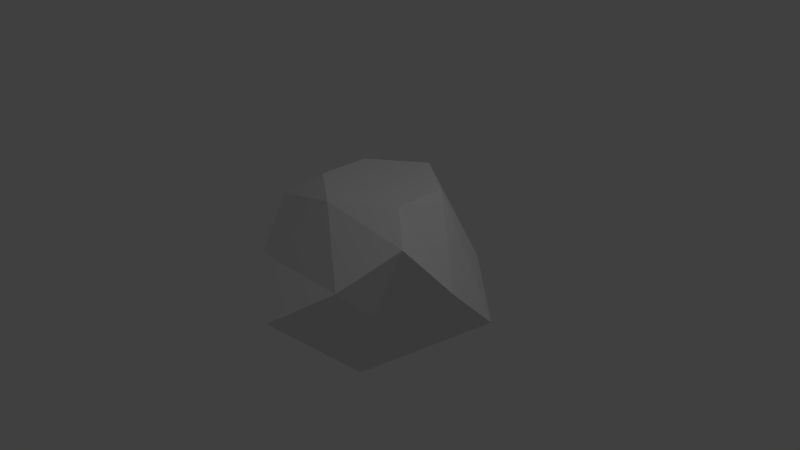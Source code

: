 # Source: floatingRock3.blend  (saved by Blender 2.76.0; exported with 4.5.12 LTS)
import bpy
from mathutils import Matrix  # noqa: F401  (used for matrix-valued properties, if any)

bpy.ops.wm.read_factory_settings(use_empty=True)
scene = bpy.context.scene
scene.name = 'Scene'

# ---- collections
col_collection_1 = bpy.data.collections.new('Collection 1'); scene.collection.children.link(col_collection_1)

# ---- world
world_world = bpy.data.worlds.new('World'); scene.world = world_world
world_world.color = (0.05088, 0.05088, 0.05088)
world_world.use_sun_shadow = False
world_world.sun_shadow_jitter_overblur = 0.0
world_world.cycles.sampling_method = 'MANUAL'
world_world.cycles.sample_map_resolution = 256

# ---- cameras
cam_camera = bpy.data.cameras.new('Camera')
cam_camera.clip_end = 100.0
cam_camera.lens = 35.0
cam_camera.sensor_width = 32.0
cam_camera.sensor_height = 18.0
cam_camera.ortho_scale = 7.314
cam_camera.dof.focus_distance = 0.0
cam_camera.dof.aperture_fstop = 128.0

# ---- lights
light_lamp = bpy.data.lights.new('Lamp', 'POINT')
light_lamp.transmission_factor = 0.0
light_lamp.cutoff_distance = 30.0
light_lamp.energy = 100.0
light_lamp.shadow_buffer_clip_start = 1.001
light_lamp.shadow_soft_size = 0.1
light_lamp.shadow_maximum_resolution = 0.006
light_lamp.use_absolute_resolution = True
light_lamp.cycles.use_multiple_importance_sampling = False

# ---- meshes
me_cube_001 = bpy.data.meshes.new('Cube.001')
me_cube_001.from_pydata([(1.192e-07, -0.2929, -1.707), (1.192e-07, -1.707, -0.2929), (-1.414, 0.7071, -0.7071), (-1.114, -0.5363, 0.6778), (1.414, 0.7071, -0.7071), (1.114, -0.5363, 0.6778), (-1.023e-07, 1.365, 0.3515), (-1.192e-07, 0.2929, 0.9755), (-0.7071, -0.2071, 0.9755), (-0.7071, 1.207, -0.2071), (0.7071, -1.207, 0.2071), (0.7071, 0.2071, -1.207), (-0.7071, -1.207, 0.2071), (-0.7071, 0.2071, -1.207), (0.7071, -0.2071, 0.9755), (0.7071, 1.207, -0.2071), (0.0, -0.7071, 0.9755), (0.0, 0.7071, -0.7071), (1.192e-07, -1.0, -1.0), (-1.414, -1.192e-07, -5.96e-08), (-1.192e-07, 1.0, 0.9755), (1.414, 1.192e-07, 1.192e-07), (0.7071, -0.5, -0.5), (-0.7071, 0.5, 0.9755), (0.7071, 0.5, 0.9755), (-0.7071, -0.5, -0.5)], [], [(25, 19, 2, 13), (23, 20, 6, 9), (24, 21, 4, 15), (22, 18, 0, 11), (17, 9, 6, 15), (16, 8, 3, 12), (14, 7, 8, 16), (13, 2, 9, 17), (21, 22, 11, 4), (19, 23, 9, 2), (0, 13, 17, 11), (5, 14, 16, 10), (10, 16, 12, 1), (11, 17, 15, 4), (20, 24, 15, 6), (18, 25, 13, 0), (1, 12, 25, 18), (7, 14, 24, 20), (3, 8, 23, 19), (5, 10, 22, 21), (10, 1, 18, 22), (14, 5, 21, 24), (8, 7, 20, 23), (12, 3, 19, 25)])
me_cube_001.use_remesh_preserve_volume = False
me_cube_001.use_remesh_preserve_attributes = False
me_cube_001.use_mirror_vertex_groups = False
me_cube_001.update()

# ---- objects
ob_cube = bpy.data.objects.new('Cube', me_cube_001)
ob_lamp = bpy.data.objects.new('Lamp', light_lamp)
ob_camera = bpy.data.objects.new('Camera', cam_camera)

# ---- transforms, parenting, visibility, modifiers, constraints
ob_cube.location = (0.0, 0.0, 0.0)
ob_cube.lineart.crease_threshold = 0.0
ob_lamp.location = (4.076, 1.005, 5.904)
ob_lamp.rotation_euler = (0.6503, 0.05522, 1.866)
ob_lamp.lock_rotations_4d = False
ob_lamp.empty_display_type = 'ARROWS'
ob_lamp.color = (0.0, 0.0, 0.0, 0.0)
ob_lamp.lineart.crease_threshold = 0.0
ob_camera.location = (7.481, -6.508, 5.344)
ob_camera.rotation_euler = (1.109, 0.01082, 0.8149)
ob_camera.lock_rotations_4d = False
ob_camera.empty_display_type = 'ARROWS'
ob_camera.color = (0.0, 0.0, 0.0, 0.0)
ob_camera.display_type = 'WIRE'
ob_camera.lineart.crease_threshold = 0.0

# ---- collection membership
col_collection_1.objects.link(ob_cube)
col_collection_1.objects.link(ob_lamp)
col_collection_1.objects.link(ob_camera)

# ---- scene / render settings (as saved in the file)
scene.camera = ob_camera
scene.frame_start = 1; scene.frame_end = 250; scene.frame_set(1)
scene.render.engine = 'BLENDER_EEVEE_NEXT'
scene.render.resolution_percentage = 50
scene.render.dither_intensity = 0.0
scene.cycles.use_denoising = False
scene.cycles.samples = 10
scene.cycles.sampling_pattern = 'TABULATED_SOBOL'
scene.cycles.light_sampling_threshold = 0.0
scene.cycles.use_adaptive_sampling = False
scene.cycles.use_light_tree = False
scene.cycles.blur_glossy = 0.0
scene.cycles.pixel_filter_type = 'GAUSSIAN'
scene.cycles.sample_clamp_indirect = 0.0
scene.view_settings.view_transform = 'Standard'
bpy.context.view_layer.update()
